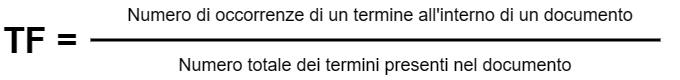

The diagram above was exported from draw.io. Its source (the exported page's mxGraphModel, read from the mxfile embedded in the PNG):
<mxGraphModel dx="832" dy="481" grid="1" gridSize="10" guides="1" tooltips="1" connect="1" arrows="1" fold="1" page="1" pageScale="1" pageWidth="827" pageHeight="1169" math="0" shadow="0">
  <root>
    <mxCell id="0" />
    <mxCell id="1" parent="0" />
    <mxCell id="0JTsaxZDA9OSbGTctiDr-1" value="TF =" style="text;html=1;align=center;verticalAlign=middle;whiteSpace=wrap;rounded=0;fontStyle=1;fontSize=36;" vertex="1" parent="1">
      <mxGeometry x="80" y="160" width="80" height="80" as="geometry" />
    </mxCell>
    <mxCell id="0JTsaxZDA9OSbGTctiDr-2" value="Numero di occorrenze di un termine all'interno di un documento" style="text;html=1;align=center;verticalAlign=middle;whiteSpace=wrap;rounded=0;fontSize=18;" vertex="1" parent="1">
      <mxGeometry x="160" y="160" width="600" height="30" as="geometry" />
    </mxCell>
    <mxCell id="0JTsaxZDA9OSbGTctiDr-3" value="Numero totale dei termini presenti nel documento" style="text;html=1;align=center;verticalAlign=middle;whiteSpace=wrap;rounded=0;fontSize=18;" vertex="1" parent="1">
      <mxGeometry x="160" y="210" width="590" height="30" as="geometry" />
    </mxCell>
    <mxCell id="0JTsaxZDA9OSbGTctiDr-4" value="" style="endArrow=none;html=1;rounded=0;fontStyle=0;strokeWidth=3;endSize=6;" edge="1" parent="1">
      <mxGeometry width="50" height="50" relative="1" as="geometry">
        <mxPoint x="170" y="199.5" as="sourcePoint" />
        <mxPoint x="740" y="199.5" as="targetPoint" />
      </mxGeometry>
    </mxCell>
  </root>
</mxGraphModel>